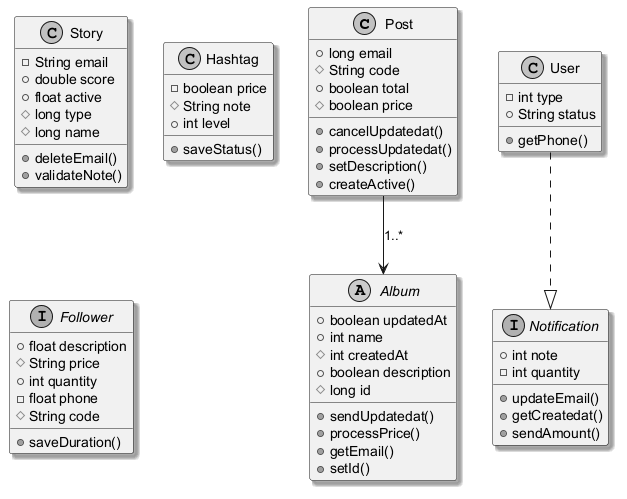

The diagram above was rendered by PlantUML. Its source (embedded in the PNG):
@startuml
skinparam monochrome true
skinparam shadowing true
class Post {
  +long email
  #String code
  +boolean total
  #boolean price
  +cancelUpdatedat()
  +processUpdatedat()
  +setDescription()
  +createActive()
}
class Story {
  -String email
  +double score
  +float active
  #long type
  #long name
  +deleteEmail()
  +validateNote()
}
interface Notification {
  +int note
  -int quantity
  +updateEmail()
  +getCreatedat()
  +sendAmount()
}
class User {
  -int type
  +String status
  +getPhone()
}
class Hashtag {
  -boolean price
  #String note
  +int level
  +saveStatus()
}
interface Follower {
  +float description
  #String price
  +int quantity
  -float phone
  #String code
  +saveDuration()
}
abstract class Album {
  +boolean updatedAt
  +int name
  #int createdAt
  +boolean description
  #long id
  +sendUpdatedat()
  +processPrice()
  +getEmail()
  +setId()
}
Post --> Album : "1..*"
User ..|> Notification
@enduml